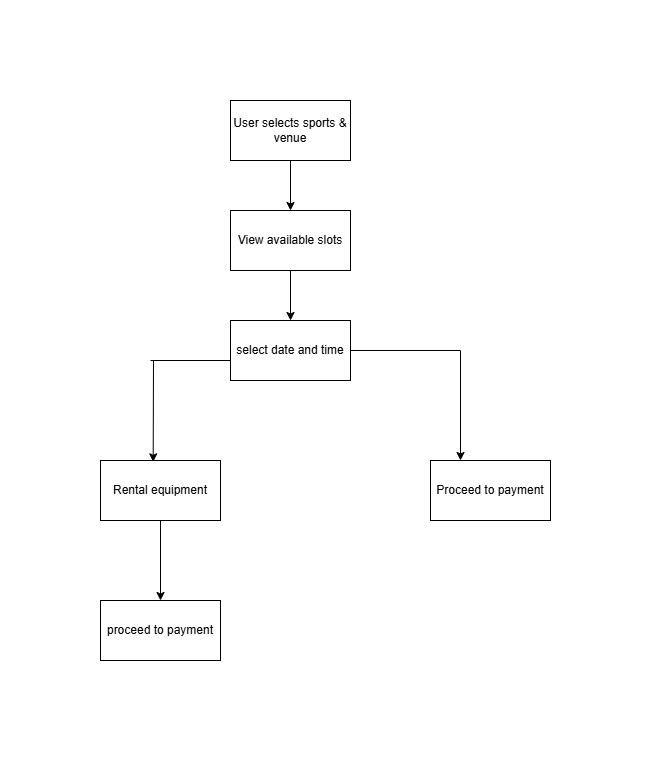

The diagram above was exported from draw.io. Its source (the exported page's mxGraphModel, read from the mxfile embedded in the PNG):
<mxGraphModel dx="794" dy="420" grid="1" gridSize="10" guides="1" tooltips="1" connect="1" arrows="1" fold="1" page="1" pageScale="1" pageWidth="850" pageHeight="1100" math="0" shadow="0">
  <root>
    <mxCell id="0" />
    <mxCell id="1" parent="0" />
    <mxCell id="-78uNwMPnrsDNMuHGHGW-1" value="User selects sports &amp;amp; venue" style="rounded=0;whiteSpace=wrap;html=1;" vertex="1" parent="1">
      <mxGeometry x="330" y="30" width="120" height="60" as="geometry" />
    </mxCell>
    <mxCell id="-78uNwMPnrsDNMuHGHGW-2" value="View available slots" style="rounded=0;whiteSpace=wrap;html=1;" vertex="1" parent="1">
      <mxGeometry x="330" y="140" width="120" height="60" as="geometry" />
    </mxCell>
    <mxCell id="-78uNwMPnrsDNMuHGHGW-3" value="select date and time" style="rounded=0;whiteSpace=wrap;html=1;" vertex="1" parent="1">
      <mxGeometry x="330" y="250" width="120" height="60" as="geometry" />
    </mxCell>
    <mxCell id="-78uNwMPnrsDNMuHGHGW-4" value="Proceed to payment" style="rounded=0;whiteSpace=wrap;html=1;" vertex="1" parent="1">
      <mxGeometry x="530" y="390" width="120" height="60" as="geometry" />
    </mxCell>
    <mxCell id="-78uNwMPnrsDNMuHGHGW-5" value="Rental equipment" style="rounded=0;whiteSpace=wrap;html=1;" vertex="1" parent="1">
      <mxGeometry x="200" y="390" width="120" height="60" as="geometry" />
    </mxCell>
    <mxCell id="-78uNwMPnrsDNMuHGHGW-6" value="proceed to payment" style="rounded=0;whiteSpace=wrap;html=1;" vertex="1" parent="1">
      <mxGeometry x="200" y="530" width="120" height="60" as="geometry" />
    </mxCell>
    <mxCell id="-78uNwMPnrsDNMuHGHGW-7" value="" style="endArrow=classic;html=1;rounded=0;exitX=0.5;exitY=1;exitDx=0;exitDy=0;entryX=0.5;entryY=0;entryDx=0;entryDy=0;" edge="1" parent="1" source="-78uNwMPnrsDNMuHGHGW-1" target="-78uNwMPnrsDNMuHGHGW-2">
      <mxGeometry width="50" height="50" relative="1" as="geometry">
        <mxPoint x="380" y="110" as="sourcePoint" />
        <mxPoint x="380" y="170" as="targetPoint" />
      </mxGeometry>
    </mxCell>
    <mxCell id="-78uNwMPnrsDNMuHGHGW-8" value="" style="endArrow=classic;html=1;rounded=0;exitX=0.5;exitY=1;exitDx=0;exitDy=0;" edge="1" parent="1" source="-78uNwMPnrsDNMuHGHGW-2" target="-78uNwMPnrsDNMuHGHGW-3">
      <mxGeometry width="50" height="50" relative="1" as="geometry">
        <mxPoint x="380" y="230" as="sourcePoint" />
        <mxPoint x="380" y="290" as="targetPoint" />
      </mxGeometry>
    </mxCell>
    <mxCell id="-78uNwMPnrsDNMuHGHGW-9" value="" style="endArrow=classic;html=1;rounded=0;exitX=0.5;exitY=1;exitDx=0;exitDy=0;entryX=0.5;entryY=0;entryDx=0;entryDy=0;" edge="1" parent="1" source="-78uNwMPnrsDNMuHGHGW-5" target="-78uNwMPnrsDNMuHGHGW-6">
      <mxGeometry width="50" height="50" relative="1" as="geometry">
        <mxPoint x="210" y="490" as="sourcePoint" />
        <mxPoint x="210" y="550" as="targetPoint" />
      </mxGeometry>
    </mxCell>
    <mxCell id="-78uNwMPnrsDNMuHGHGW-10" value="" style="endArrow=classic;html=1;rounded=0;entryX=0.439;entryY=0.022;entryDx=0;entryDy=0;entryPerimeter=0;" edge="1" parent="1" target="-78uNwMPnrsDNMuHGHGW-5">
      <mxGeometry width="50" height="50" relative="1" as="geometry">
        <mxPoint x="253" y="290" as="sourcePoint" />
        <mxPoint x="230" y="390" as="targetPoint" />
        <Array as="points" />
      </mxGeometry>
    </mxCell>
    <mxCell id="-78uNwMPnrsDNMuHGHGW-11" value="" style="endArrow=classic;html=1;rounded=0;entryX=0.25;entryY=0;entryDx=0;entryDy=0;" edge="1" parent="1" target="-78uNwMPnrsDNMuHGHGW-4">
      <mxGeometry width="50" height="50" relative="1" as="geometry">
        <mxPoint x="560" y="280" as="sourcePoint" />
        <mxPoint x="570" y="410" as="targetPoint" />
      </mxGeometry>
    </mxCell>
    <mxCell id="-78uNwMPnrsDNMuHGHGW-12" value="" style="endArrow=none;html=1;rounded=0;" edge="1" parent="1">
      <mxGeometry width="50" height="50" relative="1" as="geometry">
        <mxPoint x="250" y="290" as="sourcePoint" />
        <mxPoint x="330" y="290" as="targetPoint" />
      </mxGeometry>
    </mxCell>
    <mxCell id="-78uNwMPnrsDNMuHGHGW-13" value="" style="endArrow=none;html=1;rounded=0;exitX=1;exitY=0.5;exitDx=0;exitDy=0;" edge="1" parent="1" source="-78uNwMPnrsDNMuHGHGW-3">
      <mxGeometry width="50" height="50" relative="1" as="geometry">
        <mxPoint x="500" y="290" as="sourcePoint" />
        <mxPoint x="560" y="280" as="targetPoint" />
      </mxGeometry>
    </mxCell>
  </root>
</mxGraphModel>